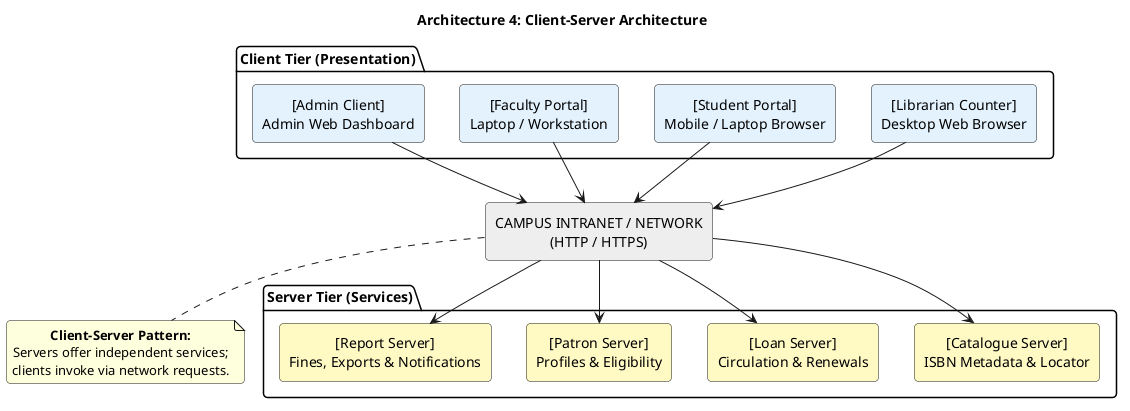

The diagram above was rendered by PlantUML. Its source (embedded in the PNG):
@startuml LMS_Arch_04_Client_Server
title Architecture 4: Client-Server Architecture

skinparam componentStyle rectangle
skinparam roundCorner 8
skinparam defaultTextAlignment center

package "Client Tier (Presentation)" {
  rectangle "[Librarian Counter]\nDesktop Web Browser" as C_Lib #E3F2FD
  rectangle "[Student Portal]\nMobile / Laptop Browser" as C_Student #E3F2FD
  rectangle "[Faculty Portal]\nLaptop / Workstation" as C_Faculty #E3F2FD
  rectangle "[Admin Client]\nAdmin Web Dashboard" as C_Admin #E3F2FD
}

rectangle "CAMPUS INTRANET / NETWORK\n(HTTP / HTTPS)" as Network #EEEEEE

package "Server Tier (Services)" {
  rectangle "[Catalogue Server]\nISBN Metadata & Locator" as S_Catalog #FFF9C4
  rectangle "[Loan Server]\nCirculation & Renewals" as S_Loan #FFF9C4
  rectangle "[Patron Server]\nProfiles & Eligibility" as S_Patron #FFF9C4
  rectangle "[Report Server]\nFines, Exports & Notifications" as S_Web #FFF9C4
}

C_Lib -down-> Network
C_Student -down-> Network
C_Faculty -down-> Network
C_Admin -down-> Network

Network -down-> S_Catalog
Network -down-> S_Loan
Network -down-> S_Patron
Network -down-> S_Web

note bottom of Network
  **Client-Server Pattern:**
  Servers offer independent services;
  clients invoke via network requests.
end note

@enduml